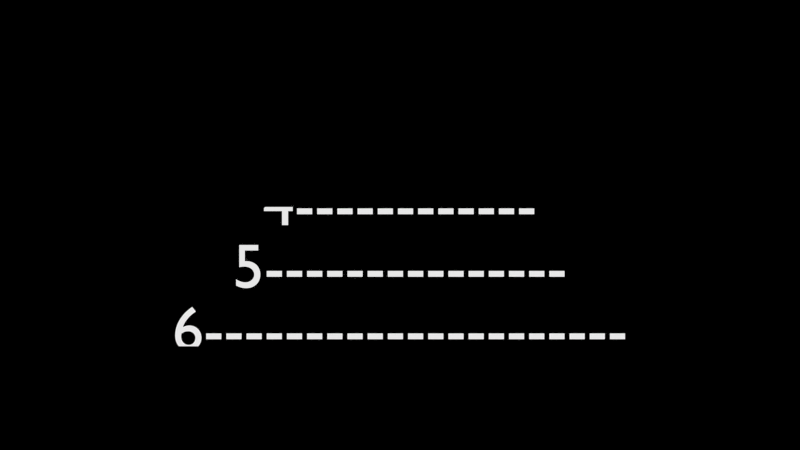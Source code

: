 # Source: Basic_Karaoke_Patern01_03.blend  (saved by Blender 4.3.34; exported with 4.5.12 LTS)
import bpy
from mathutils import Matrix  # noqa: F401  (used for matrix-valued properties, if any)

bpy.ops.wm.read_factory_settings(use_empty=True)
scene = bpy.context.scene
scene.name = 'Scene'

# ---- collections
col_collection_1 = bpy.data.collections.new('Collection 1'); scene.collection.children.link(col_collection_1)

# ---- materials (node trees are filled in below, after node groups)
mat_material_001 = bpy.data.materials.new('Material.001')
mat_material_001.alpha_threshold = 0.0
mat_material_001.diffuse_color = (0.002732, 0.0, 0.7991, 1.0)
mat_material_001.roughness = 0.5
mat_material_001.line_color = (0.0, 0.0, 0.0, 1.0)
mat_karaoke = bpy.data.materials.new('Karaoke')
mat_karaoke.alpha_threshold = 0.0
mat_karaoke.diffuse_color = (0.8714, 0.8714, 0.8714, 1.0)
mat_karaoke.roughness = 0.5
mat_karaoke.line_color = (0.0, 0.0, 0.0, 1.0)

# ---- node groups
ng_karaoke_splitter = bpy.data.node_groups.new('Karaoke Splitter', 'ShaderNodeTree')
_s = ng_karaoke_splitter.interface.new_socket(name='Top', in_out='OUTPUT', socket_type='NodeSocketFloat')
_s.min_value = 0.0
_s.max_value = 0.0
_s = ng_karaoke_splitter.interface.new_socket(name='Bottom', in_out='OUTPUT', socket_type='NodeSocketFloat')
_s.min_value = 0.0
_s.max_value = 0.0
_s = ng_karaoke_splitter.interface.new_socket(name='Total Scan Lines', in_out='INPUT', socket_type='NodeSocketFloat')
_s.default_value = 3.0
_s.min_value = 3.0
_s.max_value = 1e+04
_s = ng_karaoke_splitter.interface.new_socket(name='Current Line', in_out='INPUT', socket_type='NodeSocketFloat')
_s.min_value = 0.0
_s.max_value = 1e+04
_s = ng_karaoke_splitter.interface.new_socket(name='OffsetAbove', in_out='INPUT', socket_type='NodeSocketFloat')
_s.default_value = 2.5
_s = ng_karaoke_splitter.interface.new_socket(name='OffsetBelow', in_out='INPUT', socket_type='NodeSocketFloat')
_s.default_value = -0.2
_N = ng_karaoke_splitter.nodes; _L = ng_karaoke_splitter.links
n0 = _N.new('ShaderNodeMath'); n0.name = 'Math.003'; n0.location = (-323, 184)
n0.operation = 'MULTIPLY'
n1 = _N.new('ShaderNodeMath'); n1.name = 'Math.001'; n1.location = (-573, 56)
n1.operation = 'DIVIDE'
n1.inputs[0].default_value = 1.0
n2 = _N.new('ShaderNodeMath'); n2.name = 'Math.007'; n2.location = (139, 188)
n2.operation = 'LESS_THAN'
n3 = _N.new('ShaderNodeMath'); n3.name = 'Math'; n3.location = (141, 29)
n3.operation = 'GREATER_THAN'
n4 = _N.new('ShaderNodeMath'); n4.name = 'Math.004'; n4.location = (-320, 11)
n4.operation = 'MULTIPLY'
n5 = _N.new('NodeGroupOutput'); n5.name = 'Group Output'; n5.location = (537, 106)
n6 = _N.new('ShaderNodeMath'); n6.name = 'Math.002'; n6.location = (-597, -116)
n7 = _N.new('NodeGroupInput'); n7.name = 'Group Input'; n7.location = (-943, 75)
n8 = _N.new('ShaderNodeTexCoord'); n8.name = 'Texture Coordinate'; n8.location = (-391, -176)
n9 = _N.new('ShaderNodeSeparateColor'); n9.name = 'Separate RGB'; n9.location = (-194, -155)
n10 = _N.new('NodeReroute'); n10.name = 'Reroute.001'; n10.location = (81, 7)
n10.width = 16
n10.socket_idname = 'NodeSocketFloat'
n11 = _N.new('NodeReroute'); n11.name = 'Reroute.002'; n11.location = (-364, 3)
n11.width = 16
n11.socket_idname = 'NodeSocketFloat'
n12 = _N.new('ShaderNodeMath'); n12.name = 'Math.006'; n12.location = (-116, 12)
n12.operation = 'SUBTRACT'
n12.inputs[0].default_value = 1.0
n13 = _N.new('ShaderNodeMath'); n13.name = 'Math.005'; n13.location = (-120, 182)
n13.operation = 'SUBTRACT'
n13.inputs[0].default_value = 1.0
n14 = _N.new('ShaderNodeMath'); n14.name = 'Math.008'; n14.location = (-602, 221)
n14.operation = 'SUBTRACT'
_L.new(n7.outputs[0], n1.inputs[1])
_L.new(n6.outputs[0], n4.inputs[0])
_L.new(n1.outputs[0], n11.inputs[0])
_L.new(n0.outputs[0], n13.inputs[1])
_L.new(n4.outputs[0], n12.inputs[1])
_L.new(n8.outputs[0], n9.inputs[0])
_L.new(n9.outputs[1], n10.inputs[0])
_L.new(n13.outputs[0], n2.inputs[1])
_L.new(n2.outputs[0], n5.inputs[0])
_L.new(n3.outputs[0], n5.inputs[1])
_L.new(n10.outputs[0], n2.inputs[0])
_L.new(n11.outputs[0], n4.inputs[1])
_L.new(n11.outputs[0], n0.inputs[1])
_L.new(n12.outputs[0], n3.inputs[0])
_L.new(n10.outputs[0], n3.inputs[1])
_L.new(n14.outputs[0], n0.inputs[0])
_L.new(n7.outputs[1], n14.inputs[0])
_L.new(n7.outputs[1], n6.inputs[0])
_L.new(n7.outputs[2], n14.inputs[1])
_L.new(n7.outputs[3], n6.inputs[1])
n5.is_active_output = True

# ---- material node trees
mat_material_001.use_nodes = True; mat_material_001.node_tree.nodes.clear()
_N = mat_material_001.node_tree.nodes; _L = mat_material_001.node_tree.links
n0 = _N.new('ShaderNodeOutputMaterial'); n0.name = 'Material Output'; n0.location = (300, 300)
n1 = _N.new('ShaderNodeBsdfDiffuse'); n1.name = 'Diffuse BSDF'; n1.location = (10, 300)
n1.inputs[0].default_value = (0.0, 0.0, 0.0, 1.0)
_L.new(n1.outputs[0], n0.inputs[0])
n0.is_active_output = True
mat_karaoke.use_nodes = True; mat_karaoke.node_tree.nodes.clear()
_N = mat_karaoke.node_tree.nodes; _L = mat_karaoke.node_tree.links
n0 = _N.new('NodeFrame'); n0.name = 'Frame.002'; n0.location = (417, 184)
n0.label = 'Below'
n0.width = 200
n1 = _N.new('NodeFrame'); n1.name = 'Frame'; n1.location = (407, 544)
n1.label = 'Above'
n1.width = 200
n2 = _N.new('NodeFrame'); n2.name = 'Frame.001'; n2.location = (395, 372)
n2.label = 'Current Line'
n2.width = 200
n3 = _N.new('ShaderNodeMixShader'); n3.name = 'Mix Shader.001'; n3.location = (667, 314)
n4 = _N.new('ShaderNodeOutputMaterial'); n4.name = 'Material Output'; n4.location = (1011, 396)
n5 = _N.new('ShaderNodeMixShader'); n5.name = 'Mix Shader'; n5.location = (840, 389)
n6 = _N.new('ShaderNodeBsdfTransparent'); n6.name = 'Transparent BSDF'; n6.location = (30, -40)
n7 = _N.new('ShaderNodeEmission'); n7.name = 'Emission'; n7.location = (30, -40)
n7.inputs[0].default_value = (0.8, 0.8, 0.8, 1.0)
n8 = _N.new('ShaderNodeGroup'); n8.name = 'Group'; n8.location = (121, 440)
n8.width = 203
n8.node_tree = ng_karaoke_splitter
n8.inputs[0].default_value = 10.0
n8.inputs[1].default_value = 6.0
n8.inputs[2].default_value = 2.5
n8.inputs[3].default_value = -0.2
n9 = _N.new('ShaderNodeBsdfTransparent'); n9.name = 'Transparent BSDF.001'; n9.location = (30, -40)
n10 = _N.new('NodeFrame'); n10.name = 'Frame.003'; n10.location = (-262, 478)
n10.width = 367
n6.parent = n1
n7.parent = n2
n9.parent = n0
_L.new(n6.outputs[0], n5.inputs[1])
_L.new(n7.outputs[0], n3.inputs[1])
_L.new(n5.outputs[0], n4.inputs[0])
_L.new(n3.outputs[0], n5.inputs[2])
_L.new(n8.outputs[0], n5.inputs[0])
_L.new(n8.outputs[1], n3.inputs[0])
_L.new(n9.outputs[0], n3.inputs[2])
n4.is_active_output = True

# ---- world
world_world = bpy.data.worlds.new('World'); scene.world = world_world
world_world.use_nodes = True; world_world.node_tree.nodes.clear()
_N = world_world.node_tree.nodes; _L = world_world.node_tree.links
n0 = _N.new('ShaderNodeOutputWorld'); n0.name = 'World Output'; n0.location = (300, 300)
n1 = _N.new('ShaderNodeBackground'); n1.name = 'Background'; n1.location = (10, 300)
n1.inputs[0].default_value = (0.0, 0.0, 0.0, 1.0)
_L.new(n1.outputs[0], n0.inputs[0])
n0.is_active_output = True
world_world.color = (0.05088, 0.05088, 0.05088)
world_world.use_sun_shadow = False
world_world.sun_shadow_jitter_overblur = 0.0
world_world.cycles.sampling_method = 'MANUAL'
world_world.cycles.sample_map_resolution = 256

# ---- cameras
cam_camera = bpy.data.cameras.new('Camera')
cam_camera.type = 'ORTHO'
cam_camera.clip_end = 100.0
cam_camera.lens = 35.0
cam_camera.sensor_width = 32.0
cam_camera.sensor_height = 18.0
cam_camera.ortho_scale = 12.8
cam_camera.dof.focus_distance = 0.0

# ---- meshes
me_plane = bpy.data.meshes.new('Plane')
me_plane.from_pydata([(-0.5, -0.5, 0.0), (0.5, -0.5, 0.0), (-0.5, 0.5, 0.0), (0.5, 0.5, 0.0), (-0.5391, -0.5694, 0.01), (0.5391, -0.5694, 0.01), (-0.5391, 0.5694, 0.01), (0.5391, 0.5694, 0.01)], [], [(3, 7, 6, 2), (1, 5, 7, 3), (0, 4, 5, 1), (2, 6, 4, 0)])
me_plane.materials.append(mat_material_001)
me_plane.use_remesh_preserve_volume = False
me_plane.use_remesh_preserve_attributes = False
me_plane.use_mirror_vertex_groups = False
me_plane.update()

# ---- curves / text
txt_text = bpy.data.curves.new('Text', 'FONT')
txt_text.dimensions = '2D'
txt_text.body = '1--------------------\n2--------------------\n3--------\n4------------\n5---------------\n6---------------------\n7--------------------------\n8--------------------.\n9-------------\n10-----'
txt_text.materials.append(mat_karaoke)
txt_text.use_path_clamp = True
txt_text.bevel_resolution = 0
txt_text.align_x = 'CENTER'

# ---- objects
ob_frame = bpy.data.objects.new('Frame', me_plane)
ob_camera = bpy.data.objects.new('Camera', cam_camera)
ob_text = bpy.data.objects.new('Text', txt_text)

# ---- transforms, parenting, visibility, modifiers, constraints
ob_frame.location = (0.0, -0.01, 0.0)
ob_frame.rotation_euler = (1.571, -0.0, 0.0)
ob_frame.scale = (12.8, 7.2, 1.0)
ob_frame.hide_render = True
ob_frame.lineart.crease_threshold = 0.0
ob_camera.location = (0.0, -7.5, 0.0)
ob_camera.rotation_euler = (1.571, -0.0, -0.0)
ob_camera.lineart.crease_threshold = 0.0
ob_text.location = (0.0, 0.0, 3.0)
ob_text.rotation_euler = (1.571, -0.0, 0.0)
ob_text.lineart.crease_threshold = 0.0

# ---- collection membership
col_collection_1.objects.link(ob_frame)
col_collection_1.objects.link(ob_camera)
col_collection_1.objects.link(ob_text)

# ---- scene / render settings (as saved in the file)
scene.camera = ob_camera
scene.frame_start = 1; scene.frame_end = 550; scene.frame_set(314)
scene.render.engine = 'CYCLES'
scene.render.image_settings.color_mode = 'RGB'
scene.render.image_settings.compression = 90
scene.render.resolution_x = 1280
scene.render.resolution_y = 720
scene.render.dither_intensity = 0.0
scene.render.use_overwrite = False
scene.render.bake_margin = 2
scene.render.bake_bias = 0.0
scene.cycles.use_denoising = False
scene.cycles.samples = 10
scene.cycles.sampling_pattern = 'TABULATED_SOBOL'
scene.cycles.light_sampling_threshold = 0.0
scene.cycles.use_adaptive_sampling = False
scene.cycles.use_light_tree = False
scene.cycles.caustics_reflective = False
scene.cycles.caustics_refractive = False
scene.cycles.blur_glossy = 0.0
scene.cycles.max_bounces = 8
scene.cycles.diffuse_bounces = 0
scene.cycles.glossy_bounces = 1
scene.cycles.transmission_bounces = 2
scene.cycles.volume_bounces = 1
scene.cycles.pixel_filter_type = 'GAUSSIAN'
scene.cycles.seed = 314
scene.cycles.sample_clamp_indirect = 0.0
scene.cycles.debug_bvh_type = 'STATIC_BVH'
scene.view_settings.view_transform = 'Standard'
bpy.context.view_layer.update()

# ---- added for rendering (the .blend has no usable light): sun
light_auto_sun = bpy.data.lights.new('AutoSun', 'SUN')
light_auto_sun.energy = 3.0
light_auto_sun.angle = 0.0523599
ob_auto_sun = bpy.data.objects.new('AutoSun', light_auto_sun)
scene.collection.objects.link(ob_auto_sun)
ob_auto_sun.rotation_euler = (0.872665, 0.174533, 0.523599)
bpy.context.view_layer.update()
